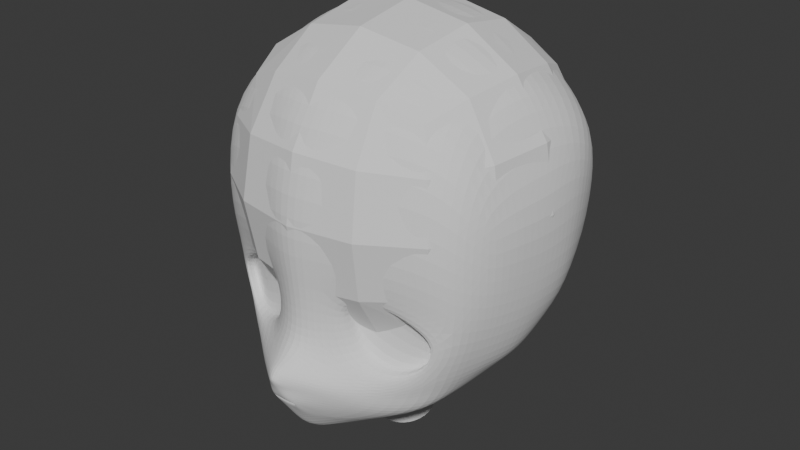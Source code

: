 # Source: 2Girl.blend  (saved by Blender 4.5.87; exported with 4.5.12 LTS)
import bpy
from mathutils import Matrix  # noqa: F401  (used for matrix-valued properties, if any)

bpy.ops.wm.read_factory_settings(use_empty=True)
scene = bpy.context.scene
scene.name = 'Scene'

# ---- collections
col_collection = bpy.data.collections.new('Collection'); scene.collection.children.link(col_collection)

# ---- world
world_world = bpy.data.worlds.new('World'); scene.world = world_world
world_world.use_nodes = True; world_world.node_tree.nodes.clear()
_N = world_world.node_tree.nodes; _L = world_world.node_tree.links
n0 = _N.new('ShaderNodeOutputWorld'); n0.name = 'World Output'; n0.location = (300, 300)
n1 = _N.new('ShaderNodeBackground'); n1.name = 'Background'; n1.location = (10, 300)
n1.inputs[0].default_value = (0.05088, 0.05088, 0.05088, 1.0)
_L.new(n1.outputs[0], n0.inputs[0])
n0.is_active_output = True
world_world.color = (0.05088, 0.05088, 0.05088)
world_world.sun_shadow_jitter_overblur = 0.0

# ---- meshes
me_x = bpy.data.meshes.new('圆环')
me_x.from_pydata([(0.2547, -0.2852, 1.297), (0.2196, -0.3021, 1.335), (0.1596, -0.3142, 1.366), (0.09178, -0.3419, 1.355), (0.09446, -0.3335, 1.297), (0.1179, -0.3243, 1.237), (0.1797, -0.3164, 1.218), (0.2348, -0.2862, 1.24), (0.3038, -0.2472, 1.329), (0.2557, -0.2879, 1.372), (0.147, -0.3359, 1.401), (0.05262, -0.3724, 1.389), (0.05255, -0.3658, 1.289), (0.07092, -0.3771, 1.228), (0.1851, -0.3248, 1.184), (0.2687, -0.2567, 1.217), (0.0, -0.4321, 1.146), (0.0201, -0.4317, 1.145), (0.02827, -0.4265, 1.143), (0.02722, -0.4232, 1.136), (0.0, -0.4242, 1.135), (0.0, -0.4408, 1.162), (0.03312, -0.4324, 1.157), (0.0374, -0.4223, 1.145), (0.03117, -0.4157, 1.124), (0.0, -0.4196, 1.126), (0.0, -0.389, 1.383), (0.0, -0.3842, 1.284), (0.0, -0.4144, 1.259), (0.06491, -0.4155, 1.202), (0.0, -0.4576, 1.23), (0.04001, -0.4295, 1.183), (0.0, -0.4501, 1.185), (0.1568, -0.3344, 1.128), (0.2316, -0.2602, 1.124), (0.03633, -0.3806, 1.085), (0.09973, -0.3107, 1.06), (0.0, -0.3935, 1.08), (0.0, -0.3545, 1.016), (0.1773, -0.272, 1.091), (0.1016, -0.3468, 1.094), (0.2513, -0.2495, 1.172), (0.1728, -0.3262, 1.158), (0.06822, -0.3578, 1.081), (0.3249, -0.1912, 1.322), (0.2885, -0.1839, 1.214), (0.2354, -0.1912, 1.121), (0.1001, -0.2368, 1.051), (0.0, -0.267, 1.03), (0.1802, -0.2025, 1.088), (0.2664, -0.1795, 1.17), (0.0, -0.463, 1.21), (0.0, -0.4281, 1.238), (0.03149, -0.4376, 1.212), (0.01791, -0.4481, 1.193), (0.02958, -0.4253, 1.226), (0.01302, -0.424, 1.135), (0.01558, -0.4176, 1.125), (0.04987, -0.3228, 1.03), (0.01725, -0.39, 1.08), (0.05007, -0.2519, 1.041), (0.01763, -0.4415, 1.16), (0.009846, -0.4548, 1.201), (0.01223, -0.4315, 1.146), (0.01353, -0.4455, 1.182), (0.3048, -0.2757, 1.464), (0.2427, -0.3192, 1.501), (0.1651, -0.3533, 1.507), (0.0697, -0.3916, 1.532), (0.0, -0.4111, 1.535), (0.3068, -0.2511, 1.647), (0.2475, -0.2848, 1.699), (0.162, -0.3257, 1.703), (0.08088, -0.3444, 1.729), (0.0, -0.361, 1.729), (0.1439, -0.2224, 1.818), (0.08088, -0.2326, 1.828), (0.0, -0.247, 1.822), (0.1442, -0.09378, 1.857), (0.08121, -0.09324, 1.867), (0.0, -0.0941, 1.878), (0.1442, 0.006817, 1.865), (0.08121, 0.007355, 1.875), (0.0, 0.006488, 1.885), (0.1563, 0.1951, 1.797), (0.07907, 0.1972, 1.833), (0.0, 0.1963, 1.844), (0.1442, 0.3222, 1.61), (0.08121, 0.3322, 1.611), (0.0, 0.3422, 1.614), (0.1483, 0.3144, 1.413), (0.08524, 0.3244, 1.414), (0.0, 0.3344, 1.417), (0.1442, 0.2109, 1.244), (0.08121, 0.2209, 1.243), (0.0, 0.2312, 1.243), (0.1433, 0.07197, 1.152), (0.09075, 0.08074, 1.15), (0.0, 0.1065, 1.154), (0.1517, -0.01729, 1.1), (0.2101, -0.1999, 1.775), (0.2303, -0.0736, 1.813), (0.2355, 0.1709, 1.755), (0.2923, -0.1548, 1.724), (0.3046, -0.05957, 1.743), (0.2344, -0.0004985, 1.803), (0.3195, 0.002248, 1.739), (0.3429, 0.1085, 1.691), (0.2091, 0.2845, 1.606), (0.305, 0.2229, 1.584), (0.2069, 0.2774, 1.397), (0.2947, 0.2343, 1.395), (0.2015, 0.1919, 1.249), (0.2675, 0.1606, 1.248), (0.1973, 0.05991, 1.15), (0.1942, -0.03939, 1.11), (0.2294, 0.04522, 1.164), (0.2245, -0.06084, 1.126), (0.3685, 0.001124, 1.576), (0.3676, -0.06126, 1.563), (0.3562, -0.1407, 1.564), (0.3332, -0.2072, 1.547), (0.3369, -0.2065, 1.432), (0.3504, -0.1312, 1.423), (0.3583, -0.05614, 1.408), (0.3625, 0.01127, 1.405), (0.3367, -0.1361, 1.313), (0.343, -0.07073, 1.304), (0.3445, -0.001525, 1.303), (0.3601, 0.08993, 1.582), (0.337, 0.1525, 1.531), (0.3327, 0.1393, 1.395), (0.3588, 0.06062, 1.408), (0.3388, 0.05427, 1.294), (0.3175, 0.1027, 1.276), (0.3054, -0.1438, 1.219), (0.3165, -0.07709, 1.214), (0.3108, -0.01435, 1.214), (0.2919, 0.04296, 1.207), (0.2697, 0.07866, 1.203), (0.2733, 0.01649, 1.17), (0.2594, -0.07175, 1.148), (0.289, -0.02647, 1.183), (0.2877, -0.08329, 1.179), (0.2769, -0.1331, 1.176), (0.247, -0.1386, 1.132), (0.213, -0.1202, 1.107), (0.1445, -0.0702, 1.083), (0.0, 0.0359, 0.9374), (0.0, 0.004472, 1.07), (0.05259, 0.0145, 0.9323), (0.05259, -0.01692, 1.065), (0.07438, -0.03715, 0.9201), (0.07438, -0.06858, 1.053), (0.05259, -0.0888, 0.9078), (0.05259, -0.1202, 1.04), (0.0, -0.1102, 0.9027), (0.0, -0.1416, 1.035), (0.1164, -0.1603, 1.062), (0.1358, -0.1819, 1.069), (0.1744, -0.09281, 1.087), (0.0, 0.02577, 1.113), (0.08636, 0.005088, 1.093), (0.1245, -0.07413, 1.076), (0.08802, -0.1606, 1.056), (0.0, -0.193, 1.042), (0.09581, -0.1986, 1.048), (0.03757, -0.2219, 1.04), (0.0, -0.4344, 1.156), (0.02112, -0.4339, 1.155), (0.03326, -0.426, 1.151), (0.0317, -0.4212, 1.141), (0.0, -0.4227, 1.14), (0.0106, -0.4223, 1.14), (0.009428, -0.4335, 1.156), (0.2726, -0.2391, 1.297), (0.2301, -0.2595, 1.343), (0.1577, -0.2742, 1.382), (0.07563, -0.3077, 1.367), (0.07887, -0.2975, 1.297), (0.1072, -0.2864, 1.226), (0.1819, -0.2769, 1.203), (0.2486, -0.2402, 1.229)], [], [(6, 5, 13, 14), (4, 3, 11, 12), (2, 1, 9, 10), (7, 6, 14, 15), (5, 4, 12, 13), (3, 2, 10, 11), (1, 0, 8, 9), (0, 7, 15, 8), (18, 19, 24, 23), (16, 63, 61, 21), (56, 20, 25, 57), (17, 18, 23, 22), (13, 12, 27, 28), (12, 11, 26, 27), (13, 55, 53, 29), (29, 53, 54, 31), (22, 31, 64, 61), (41, 42, 33, 34), (39, 40, 43, 35, 36), (58, 59, 37, 38), (57, 59, 35, 24), (34, 33, 40, 39), (24, 35, 43, 23), (15, 14, 42, 41), (14, 13, 29, 42), (31, 33, 42, 29), (22, 40, 33, 31), (23, 43, 40, 22), (34, 39, 49, 46), (39, 36, 47, 49), (8, 15, 45, 44), (58, 38, 48, 60), (41, 34, 46, 50), (15, 41, 50, 45), (36, 58, 60, 47), (51, 62, 54, 53, 30), (53, 55, 52, 30), (31, 54, 62, 64), (55, 13, 28, 52), (25, 37, 59, 57), (36, 35, 59, 58), (19, 56, 57, 24), (61, 63, 17, 22), (61, 64, 32, 21), (64, 62, 51, 32), (9, 8, 65, 66), (26, 11, 68, 69), (10, 9, 66, 67), (11, 10, 67, 68), (68, 67, 72, 73), (66, 65, 70, 71), (69, 68, 73, 74), (67, 66, 71, 72), (74, 73, 76, 77), (73, 72, 75, 76), (77, 76, 79, 80), (76, 75, 78, 79), (80, 79, 82, 83), (79, 78, 81, 82), (83, 82, 85, 86), (82, 81, 84, 85), (86, 85, 88, 89), (85, 84, 87, 88), (89, 88, 91, 92), (88, 87, 90, 91), (92, 91, 94, 95), (91, 90, 93, 94), (95, 94, 97, 98), (94, 93, 96, 97), (98, 97, 162, 161), (71, 100, 75, 72), (101, 78, 75, 100), (105, 81, 78, 101), (103, 100, 71, 70), (103, 104, 101, 100), (105, 101, 104, 106), (102, 84, 81, 105), (102, 105, 106, 107), (108, 87, 84, 102), (108, 102, 107, 109), (87, 108, 110, 90), (111, 110, 108, 109), (90, 110, 112, 93), (111, 113, 112, 110), (114, 96, 93, 112), (116, 114, 112, 113), (115, 99, 96, 114), (115, 114, 116, 117), (119, 118, 106, 104), (120, 119, 104, 103), (121, 120, 103, 70), (121, 70, 65, 122), (8, 44, 122, 65), (123, 120, 121, 122), (124, 119, 120, 123), (124, 125, 118, 119), (123, 122, 44, 126), (126, 127, 124, 123), (127, 128, 125, 124), (118, 129, 107, 106), (129, 130, 109, 107), (131, 111, 109, 130), (129, 118, 125, 132), (129, 132, 131, 130), (132, 125, 128, 133), (134, 113, 111, 131), (131, 132, 133, 134), (126, 135, 136, 127), (45, 135, 126, 44), (136, 137, 128, 127), (137, 138, 133, 128), (134, 139, 116, 113), (134, 133, 138, 139), (140, 116, 139, 138), (140, 141, 117, 116), (142, 140, 138, 137), (143, 142, 137, 136), (140, 142, 143, 141), (143, 136, 135, 144), (45, 50, 144, 135), (144, 50, 46, 145), (143, 144, 145, 141), (146, 117, 141, 145), (46, 49, 146, 145), (160, 115, 117, 146), (148, 149, 151, 150), (150, 151, 153, 152), (152, 153, 155, 154), (154, 155, 157, 156), (99, 115, 160, 147), (147, 158, 164, 163), (158, 147, 160, 159), (157, 155, 164, 165), (162, 99, 147, 163), (153, 151, 162, 163), (160, 146, 49, 159), (97, 96, 99, 162), (151, 149, 161, 162), (155, 153, 163, 164), (159, 166, 164, 158), (49, 47, 166, 159), (166, 167, 165, 164), (47, 60, 167, 166), (48, 165, 167, 60), (20, 56, 173, 172), (18, 17, 169, 170), (63, 16, 168, 174), (56, 19, 171, 173), (19, 18, 170, 171), (17, 63, 174, 169), (3, 4, 179, 178), (1, 2, 177, 176), (6, 7, 182, 181), (4, 5, 180, 179), (2, 3, 178, 177), (0, 1, 176, 175), (7, 0, 175, 182), (5, 6, 181, 180), (177, 180, 181, 176), (176, 181, 182, 175), (178, 179, 180, 177)])
_uv = me_x.uv_layers.new(name='UV贴图')
_uv.uv.foreach_set('vector', [0.0, 0.0, 0.0, 0.0, 0.0, 0.0, 0.0, 0.0, 0.0, 0.0, 0.0, 0.0, 0.0, 0.0, 0.0, 0.0, 0.0, 0.0, 0.0, 0.0, 0.0, 0.0, 0.0, 0.0, 0.0, 0.0, 0.0, 0.0, 0.0, 0.0, 0.0, 0.0, 0.0, 0.0, 0.0, 0.0, 0.0, 0.0, 0.0, 0.0, 0.0, 0.0, 0.0, 0.0, 0.0, 0.0, 0.0, 0.0, 0.0, 0.0, 0.0, 0.0, 0.0, 0.0, 0.0, 0.0, 0.0, 0.0, 0.0, 0.0, 0.0, 0.0, 0.0, 0.0, 0.0, 0.0, 0.0, 0.0, 0.0, 0.0, 0.0, 0.0, 0.0, 0.0, 0.0, 0.0, 0.0, 0.0, 0.0, 0.0, 0.0, 0.0, 0.0, 0.0, 0.0, 0.0, 0.0, 0.0, 0.0, 0.0, 0.0, 0.0, 0.0, 0.0, 0.0, 0.0, 0.0, 0.0, 0.0, 0.0, 0.0, 0.0, 0.0, 0.0, 0.0, 0.0, 0.0, 0.0, 0.0, 0.0, 0.0, 0.0, 0.0, 0.0, 0.0, 0.0, 0.0, 0.0, 0.0, 0.0, 0.0, 0.0, 0.0, 0.0, 0.0, 0.0, 0.0, 0.0, 0.0, 0.0, 0.0, 0.0, 0.0, 0.0, 0.0, 0.0, 0.0, 0.0, 0.0, 0.0, 0.0, 0.0, 0.0, 0.0, 0.0, 0.0, 0.0, 0.0, 0.0, 0.0, 0.0, 0.0, 0.0, 0.0, 0.0, 0.0, 0.0, 0.0, 0.0, 0.0, 0.0, 0.0, 0.0, 0.0, 0.0, 0.0, 0.0, 0.0, 0.0, 0.0, 0.0, 0.0, 0.0, 0.0, 0.0, 0.0, 0.0, 0.0, 0.0, 0.0, 0.0, 0.0, 0.0, 0.0, 0.0, 0.0, 0.0, 0.0, 0.0, 0.0, 0.0, 0.0, 0.0, 0.0, 0.0, 0.0, 0.0, 0.0, 0.0, 0.0, 0.0, 0.0, 0.0, 0.0, 0.0, 0.0, 0.0, 0.0, 0.0, 0.0, 0.0, 0.0, 0.0, 0.0, 0.0, 0.0, 0.0, 0.0, 0.0, 0.0, 0.0, 0.0, 0.0, 0.0, 0.0, 0.0, 0.0, 0.0, 0.0, 0.0, 0.0, 0.0, 0.0, 0.0, 0.0, 0.0, 0.0, 0.0, 0.0, 0.0, 0.0, 0.0, 0.0, 0.0, 0.0, 0.0, 0.0, 0.0, 0.0, 0.0, 0.0, 0.0, 0.0, 0.0, 0.0, 0.0, 0.0, 0.0, 0.0, 0.0, 0.0, 0.0, 0.0, 0.0, 0.0, 0.0, 0.0, 0.0, 0.0, 0.0, 0.0, 0.0, 0.0, 0.0, 0.0, 0.0, 0.0, 0.0, 0.0, 0.0, 0.0, 0.0, 0.0, 0.0, 0.0, 0.0, 0.0, 0.0, 0.0, 0.0, 0.0, 0.0, 0.0, 0.0, 0.0, 0.0, 0.0, 0.0, 0.0, 0.0, 0.0, 0.0, 0.0, 0.0, 0.0, 0.0, 0.0, 0.0, 0.0, 0.0, 0.0, 0.0, 0.0, 0.0, 0.0, 0.0, 0.0, 0.0, 0.0, 0.0, 0.0, 0.0, 0.0, 0.0, 0.0, 0.0, 0.0, 0.0, 0.0, 0.0, 0.0, 0.0, 0.0, 0.0, 0.0, 0.0, 0.0, 0.0, 0.0, 0.0, 0.0, 0.0, 0.0, 0.0, 0.0, 0.0, 0.0, 0.0, 0.0, 0.0, 0.0, 0.0, 0.0, 0.0, 0.0, 0.0, 0.0, 0.0, 0.0, 0.0, 0.0, 0.0, 0.0, 0.0, 0.0, 0.0, 0.0, 0.0, 0.0, 0.0, 0.0, 0.0, 0.0, 0.0, 0.0, 0.0, 0.0, 0.0, 0.0, 0.0, 0.0, 0.0, 0.0, 0.0, 0.0, 0.0, 0.0, 0.0, 0.0, 0.0, 0.0, 0.0, 0.0, 0.0, 0.0, 0.0, 0.0, 0.0, 0.0, 0.0, 0.0, 0.0, 0.0, 0.0, 0.0, 0.0, 0.0, 0.0, 0.0, 0.0, 0.0, 0.0, 0.0, 0.0, 0.0, 0.0, 0.0, 0.0, 0.0, 0.0, 0.0, 0.0, 0.0, 0.0, 0.0, 0.0, 0.0, 0.0, 0.0, 0.0, 0.0, 0.0, 0.0, 0.0, 0.0, 0.0, 0.0, 0.0, 0.0, 0.0, 0.0, 0.0, 0.0, 0.0, 0.0, 0.0, 0.0, 0.0, 0.0, 0.0, 0.0, 0.0, 0.0, 0.0, 0.0, 0.0, 0.0, 0.0, 0.0, 0.0, 0.0, 0.0, 0.0, 0.0, 0.0, 0.0, 0.0, 0.0, 0.0, 0.0, 0.0, 0.0, 0.0, 0.0, 0.0, 0.0, 0.0, 0.0, 0.0, 0.0, 0.0, 0.0, 0.0, 0.0, 0.0, 0.0, 0.0, 0.0, 0.0, 0.0, 0.0, 0.0, 0.0, 0.0, 0.0, 0.0, 0.0, 0.0, 0.0, 0.0, 0.0, 0.0, 0.0, 0.0, 0.0, 0.0, 0.0, 0.0, 0.0, 0.0, 0.0, 0.0, 0.0, 0.0, 0.0, 0.0, 0.0, 0.0, 0.0, 0.0, 0.0, 0.0, 0.0, 0.0, 0.0, 0.0, 0.0, 0.0, 0.0, 0.0, 0.0, 0.0, 0.0, 0.0, 0.0, 0.0, 0.0, 0.0, 0.0, 0.0, 0.0, 0.0, 0.0, 0.0, 0.0, 0.0, 0.0, 0.0, 0.0, 0.0, 0.0, 0.0, 0.0, 0.0, 0.0, 0.0, 0.0, 0.0, 0.0, 0.0, 0.875, 1.0, 1.0, 1.0, 0.0, 0.0, 0.0, 0.0, 0.0, 0.0, 0.0, 0.0, 0.0, 0.0, 0.0, 0.0, 0.0, 0.0, 0.0, 0.0, 0.0, 0.0, 0.0, 0.0, 0.0, 0.0, 0.0, 0.0, 0.0, 0.0, 0.0, 0.0, 0.0, 0.0, 0.0, 0.0, 0.0, 0.0, 0.0, 0.0, 0.0, 0.0, 0.0, 0.0, 0.0, 0.0, 0.0, 0.0, 0.0, 0.0, 0.0, 0.0, 0.0, 0.0, 0.0, 0.0, 0.0, 0.0, 0.0, 0.0, 0.0, 0.0, 0.0, 0.0, 0.0, 0.0, 0.0, 0.0, 0.0, 0.0, 0.0, 0.0, 0.0, 0.0, 0.0, 0.0, 0.0, 0.0, 0.0, 0.0, 0.0, 0.0, 0.0, 0.0, 0.0, 0.0, 0.0, 0.0, 0.0, 0.0, 0.0, 0.0, 0.0, 0.0, 0.0, 0.0, 0.0, 0.0, 0.0, 0.0, 0.0, 0.0, 0.0, 0.0, 0.0, 0.0, 0.0, 0.0, 0.0, 0.0, 0.0, 0.0, 0.0, 0.0, 0.0, 0.0, 0.0, 0.0, 0.0, 0.0, 0.0, 0.0, 0.0, 0.0, 0.0, 0.0, 0.0, 0.0, 0.0, 0.0, 0.0, 0.0, 0.0, 0.0, 0.0, 0.0, 0.0, 0.0, 0.0, 0.0, 0.0, 0.0, 0.0, 0.0, 0.0, 0.0, 0.0, 0.0, 0.0, 0.0, 0.0, 0.0, 0.0, 0.0, 0.0, 0.0, 0.0, 0.0, 0.0, 0.0, 0.0, 0.0, 0.0, 0.0, 0.0, 0.0, 0.0, 0.0, 0.0, 0.0, 0.0, 0.0, 0.0, 0.0, 0.0, 0.0, 0.0, 0.0, 0.0, 0.0, 0.0, 0.0, 0.0, 0.0, 0.0, 0.0, 0.0, 0.0, 0.0, 0.0, 0.0, 0.0, 0.0, 0.0, 0.0, 0.0, 0.0, 0.0, 0.0, 0.0, 0.0, 0.0, 0.0, 0.0, 0.0, 0.0, 0.0, 0.0, 0.0, 0.0, 0.0, 0.0, 0.0, 0.0, 0.0, 0.0, 0.0, 0.0, 0.0, 0.0, 0.0, 0.0, 0.0, 0.0, 0.0, 0.0, 0.0, 0.0, 0.0, 0.0, 0.0, 0.0, 0.0, 0.0, 0.0, 0.0, 0.0, 0.0, 0.0, 0.0, 0.0, 0.0, 0.0, 0.0, 0.0, 0.0, 0.0, 0.0, 0.0, 0.0, 0.0, 0.0, 0.0, 0.0, 0.0, 0.0, 0.0, 0.0, 0.0, 0.0, 0.0, 0.0, 0.0, 0.0, 0.0, 0.0, 0.0, 0.0, 0.0, 0.0, 0.0, 0.0, 0.0, 0.0, 0.0, 0.0, 0.0, 0.0, 0.0, 0.0, 0.0, 0.0, 0.0, 0.0, 0.0, 0.0, 0.0, 0.0, 0.0, 0.0, 0.0, 0.0, 0.0, 0.0, 0.0, 0.0, 0.0, 0.0, 0.0, 0.0, 0.0, 0.0, 0.0, 0.0, 0.0, 0.0, 0.0, 0.0, 0.0, 0.0, 0.0, 0.0, 0.0, 0.0, 0.0, 0.0, 0.0, 0.0, 0.0, 0.0, 0.0, 0.0, 0.0, 0.0, 0.0, 0.0, 0.0, 0.0, 0.0, 0.0, 0.0, 0.0, 0.0, 0.0, 0.0, 0.0, 0.0, 0.0, 0.0, 0.0, 0.0, 0.0, 0.0, 0.0, 0.0, 0.0, 0.0, 0.0, 0.0, 0.0, 0.0, 0.0, 0.0, 0.0, 0.0, 0.0, 0.0, 0.0, 0.0, 0.0, 0.0, 0.0, 0.0, 0.0, 0.0, 0.0, 0.0, 0.0, 0.0, 0.0, 0.0, 0.0, 0.0, 0.0, 0.0, 0.0, 0.0, 0.0, 0.0, 0.0, 0.0, 0.0, 0.0, 0.0, 0.0, 0.0, 0.0, 0.0, 0.0, 0.0, 0.0, 0.0, 0.0, 0.0, 0.0, 0.0, 0.0, 0.0, 0.0, 0.0, 0.0, 0.0, 0.0, 0.0, 0.0, 0.0, 0.0, 0.0, 0.0, 0.0, 0.0, 0.0, 0.0, 0.0, 0.0, 0.0, 0.0, 0.0, 0.0, 0.0, 0.0, 0.0, 0.0, 0.0, 0.0, 0.0, 0.0, 0.0, 0.0, 0.0, 0.0, 0.0, 0.0, 0.0, 0.0, 0.0, 0.0, 0.0, 0.0, 0.0, 0.0, 0.0, 0.0, 0.0, 1.0, 0.5, 1.0, 1.0, 0.875, 1.0, 0.875, 0.5, 0.875, 0.5, 0.875, 1.0, 0.75, 1.0, 0.75, 0.5, 0.75, 0.5, 0.75, 1.0, 0.625, 1.0, 0.625, 0.5, 0.625, 0.5, 0.625, 1.0, 0.5, 1.0, 0.5, 0.5, 0.0, 0.0, 0.0, 0.0, 0.0, 0.0, 0.0, 0.0, 0.0, 0.0, 0.0, 0.0, 0.625, 1.0, 0.75, 1.0, 0.0, 0.0, 0.0, 0.0, 0.0, 0.0, 0.0, 0.0, 0.5, 1.0, 0.625, 1.0, 0.625, 1.0, 0.5, 1.0, 0.875, 1.0, 0.0, 0.0, 0.0, 0.0, 0.75, 1.0, 0.75, 1.0, 0.875, 1.0, 0.875, 1.0, 0.75, 1.0, 0.0, 0.0, 0.0, 0.0, 0.0, 0.0, 0.0, 0.0, 0.0, 0.0, 0.0, 0.0, 0.0, 0.0, 0.875, 1.0, 0.875, 1.0, 1.0, 1.0, 1.0, 1.0, 0.875, 1.0, 0.625, 1.0, 0.75, 1.0, 0.75, 1.0, 0.625, 1.0, 0.0, 0.0, 0.0, 0.0, 0.625, 1.0, 0.0, 0.0, 0.0, 0.0, 0.0, 0.0, 0.0, 0.0, 0.0, 0.0, 0.0, 0.0, 0.0, 0.0, 0.5, 1.0, 0.625, 1.0, 0.0, 0.0, 0.0, 0.0, 0.0, 0.0, 0.0, 0.0, 0.0, 0.0, 0.5, 1.0, 0.0, 0.0, 0.0, 0.0, 0.0, 0.0, 0.0, 0.0, 0.0, 0.0, 0.0, 0.0, 0.0, 0.0, 0.0, 0.0, 0.0, 0.0, 0.0, 0.0, 0.0, 0.0, 0.0, 0.0, 0.0, 0.0, 0.0, 0.0, 0.0, 0.0, 0.0, 0.0, 0.0, 0.0, 0.0, 0.0, 0.0, 0.0, 0.0, 0.0, 0.0, 0.0, 0.0, 0.0, 0.0, 0.0, 0.0, 0.0, 0.0, 0.0, 0.0, 0.0, 0.0, 0.0, 0.0, 0.0, 0.0, 0.0, 0.0, 0.0, 0.0, 0.0, 0.0, 0.0, 0.0, 0.0, 0.0, 0.0, 0.0, 0.0, 0.0, 0.0, 0.0, 0.0, 0.0, 0.0, 0.0, 0.0, 0.0, 0.0, 0.0, 0.0, 0.0, 0.0, 0.0, 0.0, 0.0, 0.0, 0.0, 0.0, 0.0, 0.0, 0.0, 0.0, 0.0, 0.0, 0.0, 0.0, 0.0, 0.0, 0.0, 0.0, 0.0, 0.0, 0.0, 0.0, 0.0, 0.0, 0.0, 0.0, 0.0, 0.0, 0.0, 0.0, 0.0, 0.0, 0.0, 0.0, 0.0, 0.0, 0.0, 0.0, 0.0, 0.0, 0.0, 0.0, 0.0, 0.0, 0.0, 0.0, 0.0, 0.0, 0.0, 0.0, 0.0, 0.0, 0.0, 0.0, 0.0, 0.0])
me_x.update()
me_x_1 = bpy.data.meshes.new('立方体')
me_x_1.from_pydata([(-0.2158, -0.2492, 1.308), (-0.2158, -0.2492, 1.74), (-0.2158, 0.1825, 1.308), (-0.2158, 0.1825, 1.74), (0.2158, -0.2492, 1.308), (0.2158, -0.2492, 1.74), (0.2158, 0.1825, 1.308), (0.2158, 0.1825, 1.74), (-0.2473, 0.09468, 1.277), (-0.2631, -0.03337, 1.261), (-0.2473, -0.1614, 1.277), (-0.2473, -0.2807, 1.396), (-0.2631, -0.2965, 1.524), (-0.2473, -0.2807, 1.652), (-0.2473, -0.1614, 1.772), (-0.2631, -0.03337, 1.787), (-0.2473, 0.09468, 1.772), (-0.2473, 0.2139, 1.652), (-0.2631, 0.2298, 1.524), (-0.2473, 0.2139, 1.396), (0.1281, 0.2139, 1.277), (-3.251e-09, 0.2298, 1.261), (-0.1281, 0.2139, 1.277), (-0.1281, 0.2139, 1.772), (2.457e-09, 0.2298, 1.787), (0.1281, 0.2139, 1.772), (0.2473, 0.2139, 1.652), (0.2631, 0.2298, 1.524), (0.2473, 0.2139, 1.396), (0.2473, -0.1614, 1.277), (0.2631, -0.03337, 1.261), (0.2473, 0.09468, 1.277), (0.2473, 0.09468, 1.772), (0.2631, -0.03337, 1.787), (0.2473, -0.1614, 1.772), (0.2473, -0.2807, 1.652), (0.2631, -0.2965, 1.524), (0.2473, -0.2807, 1.396), (-0.1281, -0.2807, 1.277), (-6.165e-10, -0.2965, 1.261), (0.1281, -0.2807, 1.277), (0.1281, -0.2807, 1.772), (-2.373e-09, -0.2965, 1.787), (-0.1281, -0.2807, 1.772), (-0.3147, -0.1698, 1.388), (-0.3375, -0.1772, 1.524), (-0.3147, -0.1698, 1.661), (-0.3375, -0.03337, 1.38), (-0.3624, -0.03337, 1.524), (-0.3375, -0.03337, 1.668), (-0.3147, 0.1031, 1.388), (-0.3375, 0.1104, 1.524), (-0.3147, 0.1031, 1.661), (-0.1365, 0.2813, 1.388), (-0.1438, 0.3041, 1.524), (-0.1365, 0.2813, 1.661), (2.457e-09, 0.3041, 1.38), (-8.08e-09, 0.329, 1.524), (-4.568e-09, 0.3041, 1.668), (0.1365, 0.2813, 1.388), (0.1438, 0.3041, 1.524), (0.1365, 0.2813, 1.661), (0.3147, 0.1031, 1.388), (0.3375, 0.1104, 1.524), (0.3147, 0.1031, 1.661), (0.3375, -0.03337, 1.38), (0.3624, -0.03337, 1.524), (0.3375, -0.03337, 1.668), (0.3147, -0.1698, 1.388), (0.3375, -0.1772, 1.524), (0.3147, -0.1698, 1.661), (0.1365, -0.3481, 1.388), (0.1438, -0.3709, 1.524), (0.1365, -0.3481, 1.661), (-2.812e-09, -0.3709, 1.38), (7.725e-09, -0.3958, 1.524), (4.213e-09, -0.3709, 1.668), (-0.1365, -0.3481, 1.388), (-0.1438, -0.3709, 1.524), (-0.1365, -0.3481, 1.661), (-0.1365, 0.1031, 1.21), (-5.885e-09, 0.1104, 1.187), (0.1365, 0.1031, 1.21), (-0.1438, -0.03337, 1.187), (-4.129e-09, -0.03337, 1.162), (0.1438, -0.03337, 1.187), (-0.1365, -0.1698, 1.21), (-1.495e-09, -0.1772, 1.187), (0.1365, -0.1698, 1.21), (0.1365, 0.1031, 1.839), (4.213e-09, 0.1104, 1.862), (-0.1365, 0.1031, 1.839), (0.1438, -0.03337, 1.862), (-1.495e-09, -0.03337, 1.887), (-0.1438, -0.03337, 1.862), (0.1365, -0.1698, 1.839), (1.14e-09, -0.1772, 1.862), (-0.1365, -0.1698, 1.839)], [], [(44, 45, 48, 47), (45, 46, 49, 48), (47, 48, 51, 50), (48, 49, 52, 51), (0, 11, 44, 10), (11, 12, 45, 44), (12, 13, 46, 45), (13, 1, 14, 46), (46, 14, 15, 49), (49, 15, 16, 52), (52, 16, 3, 17), (51, 52, 17, 18), (50, 51, 18, 19), (8, 50, 19, 2), (9, 47, 50, 8), (10, 44, 47, 9), (53, 54, 57, 56), (54, 55, 58, 57), (56, 57, 60, 59), (57, 58, 61, 60), (2, 19, 53, 22), (19, 18, 54, 53), (18, 17, 55, 54), (17, 3, 23, 55), (55, 23, 24, 58), (58, 24, 25, 61), (61, 25, 7, 26), (60, 61, 26, 27), (59, 60, 27, 28), (20, 59, 28, 6), (21, 56, 59, 20), (22, 53, 56, 21), (62, 63, 66, 65), (63, 64, 67, 66), (65, 66, 69, 68), (66, 67, 70, 69), (6, 28, 62, 31), (28, 27, 63, 62), (27, 26, 64, 63), (26, 7, 32, 64), (64, 32, 33, 67), (67, 33, 34, 70), (70, 34, 5, 35), (69, 70, 35, 36), (68, 69, 36, 37), (29, 68, 37, 4), (30, 65, 68, 29), (31, 62, 65, 30), (71, 72, 75, 74), (72, 73, 76, 75), (74, 75, 78, 77), (75, 76, 79, 78), (4, 37, 71, 40), (37, 36, 72, 71), (36, 35, 73, 72), (35, 5, 41, 73), (73, 41, 42, 76), (76, 42, 43, 79), (79, 43, 1, 13), (78, 79, 13, 12), (77, 78, 12, 11), (38, 77, 11, 0), (39, 74, 77, 38), (40, 71, 74, 39), (80, 81, 84, 83), (81, 82, 85, 84), (83, 84, 87, 86), (84, 85, 88, 87), (2, 22, 80, 8), (22, 21, 81, 80), (21, 20, 82, 81), (20, 6, 31, 82), (82, 31, 30, 85), (85, 30, 29, 88), (88, 29, 4, 40), (87, 88, 40, 39), (86, 87, 39, 38), (10, 86, 38, 0), (9, 83, 86, 10), (8, 80, 83, 9), (89, 90, 93, 92), (90, 91, 94, 93), (92, 93, 96, 95), (93, 94, 97, 96), (7, 25, 89, 32), (25, 24, 90, 89), (24, 23, 91, 90), (23, 3, 16, 91), (91, 16, 15, 94), (94, 15, 14, 97), (97, 14, 1, 43), (96, 97, 43, 42), (95, 96, 42, 41), (34, 95, 41, 5), (33, 92, 95, 34), (32, 89, 92, 33)])
_uv = me_x_1.uv_layers.new(name='UV贴图')
_uv.uv.foreach_set('vector', [0.4375, 0.0625, 0.5, 0.0625, 0.5, 0.125, 0.4375, 0.125, 0.5, 0.0625, 0.5625, 0.0625, 0.5625, 0.125, 0.5, 0.125, 0.4375, 0.125, 0.5, 0.125, 0.5, 0.1875, 0.4375, 0.1875, 0.5, 0.125, 0.5625, 0.125, 0.5625, 0.1875, 0.5, 0.1875, 0.375, 0.0, 0.4375, 0.0, 0.4375, 0.0625, 0.375, 0.0625, 0.4375, 0.0, 0.5, 0.0, 0.5, 0.0625, 0.4375, 0.0625, 0.5, 0.0, 0.5625, 0.0, 0.5625, 0.0625, 0.5, 0.0625, 0.5625, 0.0, 0.625, 0.0, 0.625, 0.0625, 0.5625, 0.0625, 0.5625, 0.0625, 0.625, 0.0625, 0.625, 0.125, 0.5625, 0.125, 0.5625, 0.125, 0.625, 0.125, 0.625, 0.1875, 0.5625, 0.1875, 0.5625, 0.1875, 0.625, 0.1875, 0.625, 0.25, 0.5625, 0.25, 0.5, 0.1875, 0.5625, 0.1875, 0.5625, 0.25, 0.5, 0.25, 0.4375, 0.1875, 0.5, 0.1875, 0.5, 0.25, 0.4375, 0.25, 0.375, 0.1875, 0.4375, 0.1875, 0.4375, 0.25, 0.375, 0.25, 0.375, 0.125, 0.4375, 0.125, 0.4375, 0.1875, 0.375, 0.1875, 0.375, 0.0625, 0.4375, 0.0625, 0.4375, 0.125, 0.375, 0.125, 0.4375, 0.3125, 0.5, 0.3125, 0.5, 0.375, 0.4375, 0.375, 0.5, 0.3125, 0.5625, 0.3125, 0.5625, 0.375, 0.5, 0.375, 0.4375, 0.375, 0.5, 0.375, 0.5, 0.4375, 0.4375, 0.4375, 0.5, 0.375, 0.5625, 0.375, 0.5625, 0.4375, 0.5, 0.4375, 0.375, 0.25, 0.4375, 0.25, 0.4375, 0.3125, 0.375, 0.3125, 0.4375, 0.25, 0.5, 0.25, 0.5, 0.3125, 0.4375, 0.3125, 0.5, 0.25, 0.5625, 0.25, 0.5625, 0.3125, 0.5, 0.3125, 0.5625, 0.25, 0.625, 0.25, 0.625, 0.3125, 0.5625, 0.3125, 0.5625, 0.3125, 0.625, 0.3125, 0.625, 0.375, 0.5625, 0.375, 0.5625, 0.375, 0.625, 0.375, 0.625, 0.4375, 0.5625, 0.4375, 0.5625, 0.4375, 0.625, 0.4375, 0.625, 0.5, 0.5625, 0.5, 0.5, 0.4375, 0.5625, 0.4375, 0.5625, 0.5, 0.5, 0.5, 0.4375, 0.4375, 0.5, 0.4375, 0.5, 0.5, 0.4375, 0.5, 0.375, 0.4375, 0.4375, 0.4375, 0.4375, 0.5, 0.375, 0.5, 0.375, 0.375, 0.4375, 0.375, 0.4375, 0.4375, 0.375, 0.4375, 0.375, 0.3125, 0.4375, 0.3125, 0.4375, 0.375, 0.375, 0.375, 0.4375, 0.5625, 0.5, 0.5625, 0.5, 0.625, 0.4375, 0.625, 0.5, 0.5625, 0.5625, 0.5625, 0.5625, 0.625, 0.5, 0.625, 0.4375, 0.625, 0.5, 0.625, 0.5, 0.6875, 0.4375, 0.6875, 0.5, 0.625, 0.5625, 0.625, 0.5625, 0.6875, 0.5, 0.6875, 0.375, 0.5, 0.4375, 0.5, 0.4375, 0.5625, 0.375, 0.5625, 0.4375, 0.5, 0.5, 0.5, 0.5, 0.5625, 0.4375, 0.5625, 0.5, 0.5, 0.5625, 0.5, 0.5625, 0.5625, 0.5, 0.5625, 0.5625, 0.5, 0.625, 0.5, 0.625, 0.5625, 0.5625, 0.5625, 0.5625, 0.5625, 0.625, 0.5625, 0.625, 0.625, 0.5625, 0.625, 0.5625, 0.625, 0.625, 0.625, 0.625, 0.6875, 0.5625, 0.6875, 0.5625, 0.6875, 0.625, 0.6875, 0.625, 0.75, 0.5625, 0.75, 0.5, 0.6875, 0.5625, 0.6875, 0.5625, 0.75, 0.5, 0.75, 0.4375, 0.6875, 0.5, 0.6875, 0.5, 0.75, 0.4375, 0.75, 0.375, 0.6875, 0.4375, 0.6875, 0.4375, 0.75, 0.375, 0.75, 0.375, 0.625, 0.4375, 0.625, 0.4375, 0.6875, 0.375, 0.6875, 0.375, 0.5625, 0.4375, 0.5625, 0.4375, 0.625, 0.375, 0.625, 0.4375, 0.8125, 0.5, 0.8125, 0.5, 0.875, 0.4375, 0.875, 0.5, 0.8125, 0.5625, 0.8125, 0.5625, 0.875, 0.5, 0.875, 0.4375, 0.875, 0.5, 0.875, 0.5, 0.9375, 0.4375, 0.9375, 0.5, 0.875, 0.5625, 0.875, 0.5625, 0.9375, 0.5, 0.9375, 0.375, 0.75, 0.4375, 0.75, 0.4375, 0.8125, 0.375, 0.8125, 0.4375, 0.75, 0.5, 0.75, 0.5, 0.8125, 0.4375, 0.8125, 0.5, 0.75, 0.5625, 0.75, 0.5625, 0.8125, 0.5, 0.8125, 0.5625, 0.75, 0.625, 0.75, 0.625, 0.8125, 0.5625, 0.8125, 0.5625, 0.8125, 0.625, 0.8125, 0.625, 0.875, 0.5625, 0.875, 0.5625, 0.875, 0.625, 0.875, 0.625, 0.9375, 0.5625, 0.9375, 0.5625, 0.9375, 0.625, 0.9375, 0.625, 1.0, 0.5625, 1.0, 0.5, 0.9375, 0.5625, 0.9375, 0.5625, 1.0, 0.5, 1.0, 0.4375, 0.9375, 0.5, 0.9375, 0.5, 1.0, 0.4375, 1.0, 0.375, 0.9375, 0.4375, 0.9375, 0.4375, 1.0, 0.375, 1.0, 0.375, 0.875, 0.4375, 0.875, 0.4375, 0.9375, 0.375, 0.9375, 0.375, 0.8125, 0.4375, 0.8125, 0.4375, 0.875, 0.375, 0.875, 0.1875, 0.5625, 0.25, 0.5625, 0.25, 0.625, 0.1875, 0.625, 0.25, 0.5625, 0.3125, 0.5625, 0.3125, 0.625, 0.25, 0.625, 0.1875, 0.625, 0.25, 0.625, 0.25, 0.6875, 0.1875, 0.6875, 0.25, 0.625, 0.3125, 0.625, 0.3125, 0.6875, 0.25, 0.6875, 0.125, 0.5, 0.1875, 0.5, 0.1875, 0.5625, 0.125, 0.5625, 0.1875, 0.5, 0.25, 0.5, 0.25, 0.5625, 0.1875, 0.5625, 0.25, 0.5, 0.3125, 0.5, 0.3125, 0.5625, 0.25, 0.5625, 0.3125, 0.5, 0.375, 0.5, 0.375, 0.5625, 0.3125, 0.5625, 0.3125, 0.5625, 0.375, 0.5625, 0.375, 0.625, 0.3125, 0.625, 0.3125, 0.625, 0.375, 0.625, 0.375, 0.6875, 0.3125, 0.6875, 0.3125, 0.6875, 0.375, 0.6875, 0.375, 0.75, 0.3125, 0.75, 0.25, 0.6875, 0.3125, 0.6875, 0.3125, 0.75, 0.25, 0.75, 0.1875, 0.6875, 0.25, 0.6875, 0.25, 0.75, 0.1875, 0.75, 0.125, 0.6875, 0.1875, 0.6875, 0.1875, 0.75, 0.125, 0.75, 0.125, 0.625, 0.1875, 0.625, 0.1875, 0.6875, 0.125, 0.6875, 0.125, 0.5625, 0.1875, 0.5625, 0.1875, 0.625, 0.125, 0.625, 0.6875, 0.5625, 0.75, 0.5625, 0.75, 0.625, 0.6875, 0.625, 0.75, 0.5625, 0.8125, 0.5625, 0.8125, 0.625, 0.75, 0.625, 0.6875, 0.625, 0.75, 0.625, 0.75, 0.6875, 0.6875, 0.6875, 0.75, 0.625, 0.8125, 0.625, 0.8125, 0.6875, 0.75, 0.6875, 0.625, 0.5, 0.6875, 0.5, 0.6875, 0.5625, 0.625, 0.5625, 0.6875, 0.5, 0.75, 0.5, 0.75, 0.5625, 0.6875, 0.5625, 0.75, 0.5, 0.8125, 0.5, 0.8125, 0.5625, 0.75, 0.5625, 0.8125, 0.5, 0.875, 0.5, 0.875, 0.5625, 0.8125, 0.5625, 0.8125, 0.5625, 0.875, 0.5625, 0.875, 0.625, 0.8125, 0.625, 0.8125, 0.625, 0.875, 0.625, 0.875, 0.6875, 0.8125, 0.6875, 0.8125, 0.6875, 0.875, 0.6875, 0.875, 0.75, 0.8125, 0.75, 0.75, 0.6875, 0.8125, 0.6875, 0.8125, 0.75, 0.75, 0.75, 0.6875, 0.6875, 0.75, 0.6875, 0.75, 0.75, 0.6875, 0.75, 0.625, 0.6875, 0.6875, 0.6875, 0.6875, 0.75, 0.625, 0.75, 0.625, 0.625, 0.6875, 0.625, 0.6875, 0.6875, 0.625, 0.6875, 0.625, 0.5625, 0.6875, 0.5625, 0.6875, 0.625, 0.625, 0.625])
me_x_1.update()

# ---- objects
ob_x = bpy.data.objects.new('空物体', None)
ob_001 = bpy.data.objects.new('空物体.001', None)
ob_x_1 = bpy.data.objects.new('圆环', me_x)
ob_x_2 = bpy.data.objects.new('立方体', me_x_1)

# ---- transforms, parenting, visibility, modifiers, constraints
ob_x.location = (0.0, 0.0, 0.0)
ob_x.rotation_euler = (1.571, -0.0, 3.142)
ob_x.empty_display_type = 'IMAGE'
ob_x.empty_display_size = 5.0
ob_x.hide_select = True
ob_001.location = (-0.2894, 0.0, 0.0)
ob_001.rotation_euler = (1.571, -0.0, 1.571)
ob_001.empty_display_type = 'IMAGE'
ob_001.empty_display_size = 5.0
ob_001.hide_select = True
ob_x_1.location = (0.0, 0.0, 0.0)
_m = ob_x_1.modifiers.new('镜像', 'MIRROR')
_m.use_clip = True
_m = ob_x_1.modifiers.new('细分', 'SUBSURF')
_m.levels = 2
ob_x_2.location = (0.0, 0.0, 0.0)
ob_x_2.display_type = 'WIRE'
ob_x_2.show_wire = True
ob_x_2.display.show_shadows = False

# ---- collection membership
col_collection.objects.link(ob_x)
col_collection.objects.link(ob_001)
col_collection.objects.link(ob_x_1)
col_collection.objects.link(ob_x_2)

# ---- scene / render settings (as saved in the file)
scene.frame_start = 1; scene.frame_end = 250; scene.frame_set(1)
scene.render.engine = 'BLENDER_EEVEE_NEXT'
bpy.context.view_layer.update()

# ---- added for rendering (the .blend has no active camera and no usable light): camera, sun
cam_auto = bpy.data.cameras.new('AutoCamera')
cam_auto.lens = 50.0
cam_auto.sensor_width = 36.0
cam_auto.clip_end = 1000.0
ob_auto_camera = bpy.data.objects.new('AutoCamera', cam_auto)
scene.collection.objects.link(ob_auto_camera)
ob_auto_camera.location = (1.35966, -1.69198, 2.48243)
ob_auto_camera.rotation_euler = (1.09748, -7.21219e-08, 0.694738)
scene.camera = ob_auto_camera
light_auto_sun = bpy.data.lights.new('AutoSun', 'SUN')
light_auto_sun.energy = 3.0
light_auto_sun.angle = 0.0523599
ob_auto_sun = bpy.data.objects.new('AutoSun', light_auto_sun)
scene.collection.objects.link(ob_auto_sun)
ob_auto_sun.rotation_euler = (0.872665, 0.174533, 0.523599)
bpy.context.view_layer.update()
